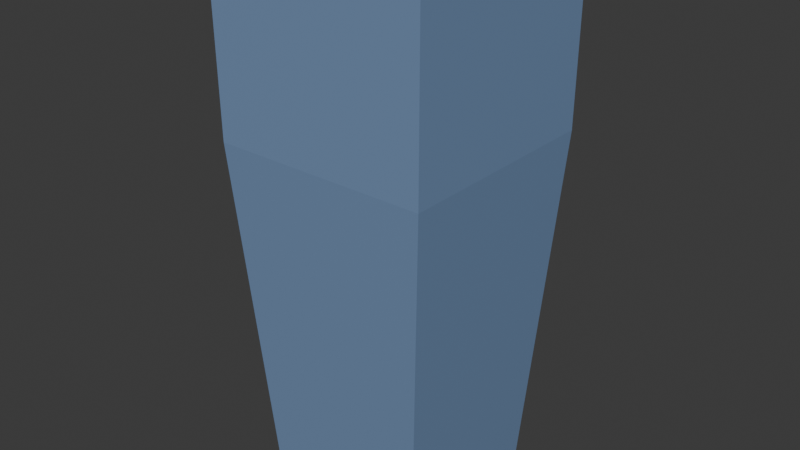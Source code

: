 # Source: big_skyscraper.blend  (saved by Blender 4.3.34; exported with 4.5.12 LTS)
import bpy
from mathutils import Matrix  # noqa: F401  (used for matrix-valued properties, if any)

bpy.ops.wm.read_factory_settings(use_empty=True)
scene = bpy.context.scene
scene.name = 'Scene'

# ---- collections
col_collection = bpy.data.collections.new('Collection'); scene.collection.children.link(col_collection)

# ---- materials (node trees are filled in below, after node groups)
mat_skyscraper = bpy.data.materials.new('Skyscraper')

# ---- material node trees
mat_skyscraper.use_nodes = True; mat_skyscraper.node_tree.nodes.clear()
_N = mat_skyscraper.node_tree.nodes; _L = mat_skyscraper.node_tree.links
n0 = _N.new('ShaderNodeBsdfPrincipled'); n0.name = 'Principled BSDF'; n0.location = (10, 300)
n0.inputs[0].default_value = (0.1799, 0.2811, 0.464, 1.0)
n1 = _N.new('ShaderNodeOutputMaterial'); n1.name = 'Material Output'; n1.location = (300, 300)
_L.new(n0.outputs[0], n1.inputs[0])
n1.is_active_output = True

# ---- world
world_world = bpy.data.worlds.new('World'); scene.world = world_world
world_world.use_nodes = True; world_world.node_tree.nodes.clear()
_N = world_world.node_tree.nodes; _L = world_world.node_tree.links
n0 = _N.new('ShaderNodeOutputWorld'); n0.name = 'World Output'; n0.location = (300, 300)
n1 = _N.new('ShaderNodeBackground'); n1.name = 'Background'; n1.location = (10, 300)
n1.inputs[0].default_value = (0.05088, 0.05088, 0.05088, 1.0)
_L.new(n1.outputs[0], n0.inputs[0])
n0.is_active_output = True
world_world.color = (0.05088, 0.05088, 0.05088)
world_world.sun_shadow_jitter_overblur = 0.0

# ---- meshes
me_cube_070 = bpy.data.meshes.new('Cube.070')
me_cube_070.from_pydata([(-1.706, -1.706, -6.061), (-2.212, -2.212, 4.882), (-1.706, 1.706, -6.061), (-2.212, 2.212, 4.882), (1.706, -1.706, -6.061), (2.212, -2.212, 4.882), (1.706, 1.706, -6.061), (2.212, 2.212, 4.882), (-2.187, -2.187, 1.179), (-2.187, 2.187, 1.179), (2.187, 2.187, 1.179), (2.187, -2.187, 1.179)], [], [(8, 1, 3, 9), (9, 3, 7, 10), (10, 7, 5, 11), (11, 5, 1, 8), (2, 6, 4, 0), (7, 3, 1, 5), (4, 11, 8, 0), (6, 10, 11, 4), (2, 9, 10, 6), (0, 8, 9, 2)])
_uv = me_cube_070.uv_layers.new(name='UVMap')
_uv.uv.foreach_set('vector', [0.5404, 0.0, 0.625, 0.0, 0.625, 0.25, 0.5404, 0.25, 0.5404, 0.25, 0.625, 0.25, 0.625, 0.5, 0.5404, 0.5, 0.5404, 0.5, 0.625, 0.5, 0.625, 0.75, 0.5404, 0.75, 0.5404, 0.75, 0.625, 0.75, 0.625, 1.0, 0.5404, 1.0, 0.125, 0.5, 0.375, 0.5, 0.375, 0.75, 0.125, 0.75, 0.625, 0.5, 0.875, 0.5, 0.875, 0.75, 0.625, 0.75, 0.375, 0.75, 0.5404, 0.75, 0.5404, 1.0, 0.375, 1.0, 0.375, 0.5, 0.5404, 0.5, 0.5404, 0.75, 0.375, 0.75, 0.375, 0.25, 0.5404, 0.25, 0.5404, 0.5, 0.375, 0.5, 0.375, 0.0, 0.5404, 0.0, 0.5404, 0.25, 0.375, 0.25])
me_cube_070.materials.append(mat_skyscraper)
me_cube_070.update()

# ---- objects
ob_big_building = bpy.data.objects.new('Big building', me_cube_070)

# ---- transforms, parenting, visibility, modifiers, constraints
ob_big_building.location = (0.0, 0.0, 0.0)

# ---- collection membership
col_collection.objects.link(ob_big_building)

# ---- scene / render settings (as saved in the file)
scene.frame_start = 1; scene.frame_end = 250; scene.frame_set(1)
scene.render.engine = 'BLENDER_EEVEE_NEXT'
bpy.context.view_layer.update()

# ---- added for rendering (the .blend has no active camera and no usable light): camera, sun
cam_auto = bpy.data.cameras.new('AutoCamera')
cam_auto.lens = 50.0
cam_auto.sensor_width = 36.0
cam_auto.clip_end = 1000.0
ob_auto_camera = bpy.data.objects.new('AutoCamera', cam_auto)
scene.collection.objects.link(ob_auto_camera)
ob_auto_camera.location = (11.6623, -13.9948, 8.74038)
ob_auto_camera.rotation_euler = (1.09748, -7.21219e-08, 0.694738)
scene.camera = ob_auto_camera
light_auto_sun = bpy.data.lights.new('AutoSun', 'SUN')
light_auto_sun.energy = 3.0
light_auto_sun.angle = 0.0523599
ob_auto_sun = bpy.data.objects.new('AutoSun', light_auto_sun)
scene.collection.objects.link(ob_auto_sun)
ob_auto_sun.rotation_euler = (0.872665, 0.174533, 0.523599)
bpy.context.view_layer.update()
